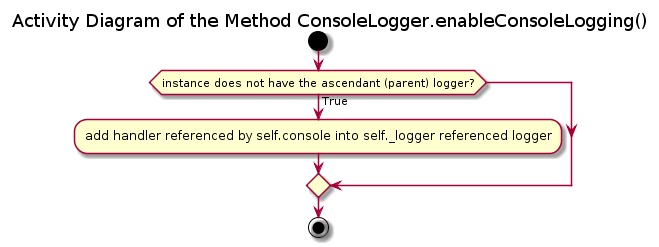

The diagram above was rendered by PlantUML. Its source (embedded in the PNG):
@startuml fsio_lib_logging_fsio_consolelogger_enableconsolelogging

title Activity Diagram of the Method ConsoleLogger.enableConsoleLogging()

start

if (instance does not have the ascendant (parent) logger?) then (True)
    :add handler referenced by self.console into self._logger referenced logger;
endif

stop

@enduml